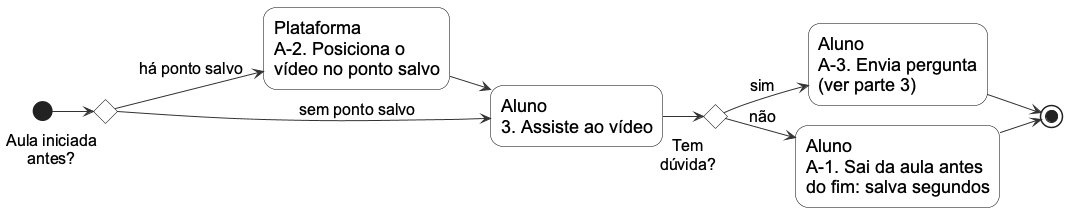

The diagram above was rendered by PlantUML. Its source (embedded in the PNG):
@startuml 11-atividades-2
left to right direction
skinparam shadowing false
skinparam defaultFontName Arial
skinparam defaultFontSize 18
skinparam ArrowFontSize 16
skinparam ArrowColor #333333
skinparam ActivityBackgroundColor white
skinparam ActivityBorderColor black
skinparam ActivityDiamondBackgroundColor white
skinparam ActivityDiamondBorderColor black

(*) --> if "Aula iniciada\nantes?" then
  -->[há ponto salvo] "Plataforma\nA-2. Posiciona o\nvídeo no ponto salvo"
  --> "Aluno\n3. Assiste ao vídeo"
else
  -->[sem ponto salvo] "Aluno\n3. Assiste ao vídeo"
endif
--> if "Tem\ndúvida?" then
  -->[sim] "Aluno\nA-3. Envia pergunta\n(ver parte 3)"
  --> (*)
else
  -->[não] "Aluno\nA-1. Sai da aula antes\ndo fim: salva segundos"
  --> (*)
endif
@enduml